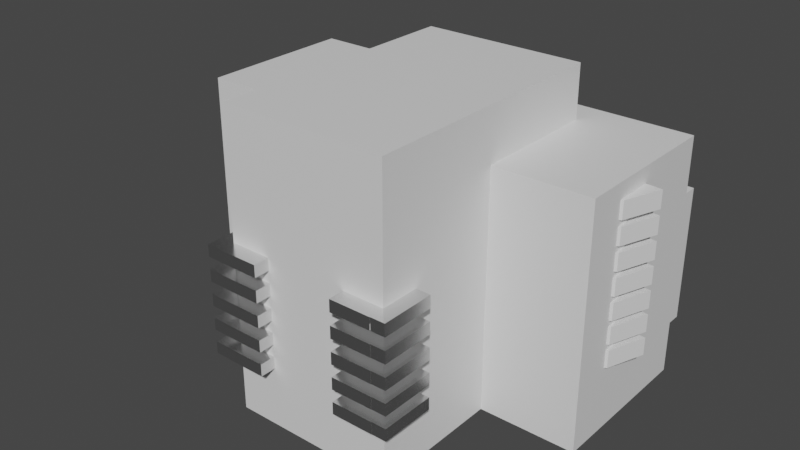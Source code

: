 # Source: 19_Beacon_Point_Block_B_Dimensioned_.blend  (saved by Blender 3.1.7; exported with 4.5.12 LTS)
import bpy
from mathutils import Matrix  # noqa: F401  (used for matrix-valued properties, if any)

bpy.ops.wm.read_factory_settings(use_empty=True)
scene = bpy.context.scene
scene.name = 'Scene'

# ---- collections
col_collection = bpy.data.collections.new('Collection'); scene.collection.children.link(col_collection)

# ---- materials (node trees are filled in below, after node groups)
mat_glass = bpy.data.materials.new('Glass')
mat_glass.use_transparent_shadow = False
mat_material = bpy.data.materials.new('Material')
mat_material.use_transparent_shadow = False

# ---- material node trees
mat_glass.use_nodes = True; mat_glass.node_tree.nodes.clear()
_N = mat_glass.node_tree.nodes; _L = mat_glass.node_tree.links
n0 = _N.new('ShaderNodeBsdfPrincipled'); n0.name = 'Principled BSDF'; n0.location = (10, 300)
n0.distribution = 'GGX'
n0.subsurface_method = 'RANDOM_WALK_SKIN'
n0.inputs[1].default_value = 1.0
n0.inputs[2].default_value = 0.2
n0.inputs[3].default_value = 1.45
n0.inputs[18].default_value = 1.0
n0.inputs[27].default_value = (0.0, 0.0, 0.0, 1.0)
n0.inputs[28].default_value = 1.0
n1 = _N.new('ShaderNodeOutputMaterial'); n1.name = 'Material Output'; n1.location = (300, 300)
_L.new(n0.outputs[0], n1.inputs[0])
n1.is_active_output = True
mat_material.use_nodes = True; mat_material.node_tree.nodes.clear()
_N = mat_material.node_tree.nodes; _L = mat_material.node_tree.links
n0 = _N.new('ShaderNodeBsdfPrincipled'); n0.name = 'Principled BSDF'; n0.location = (10, 300)
n0.distribution = 'GGX'
n0.subsurface_method = 'RANDOM_WALK_SKIN'
n0.inputs[3].default_value = 1.45
n0.inputs[27].default_value = (0.0, 0.0, 0.0, 1.0)
n0.inputs[28].default_value = 1.0
n1 = _N.new('ShaderNodeOutputMaterial'); n1.name = 'Material Output'; n1.location = (300, 300)
_L.new(n0.outputs[0], n1.inputs[0])
n1.is_active_output = True

# ---- world
world_world = bpy.data.worlds.new('World'); scene.world = world_world
world_world.use_nodes = True; world_world.node_tree.nodes.clear()
_N = world_world.node_tree.nodes; _L = world_world.node_tree.links
n0 = _N.new('ShaderNodeOutputWorld'); n0.name = 'World Output'; n0.location = (300, 300)
n1 = _N.new('ShaderNodeBackground'); n1.name = 'Background'; n1.location = (10, 300)
n1.inputs[0].default_value = (0.05088, 0.05088, 0.05088, 1.0)
_L.new(n1.outputs[0], n0.inputs[0])
n0.is_active_output = True
world_world.color = (0.05088, 0.05088, 0.05088)
world_world.use_sun_shadow = False
world_world.sun_shadow_jitter_overblur = 0.0

# ---- meshes
me_plane = bpy.data.meshes.new('Plane')
me_plane.from_pydata([(0.54, -2.652, 7.83), (0.54, -2.652, 10.44), (0.54, -2.652, 13.05), (0.54, -2.652, 15.66), (0.54, -2.652, 18.27), (-0.24, -2.652, 18.27), (-0.24, -2.652, 15.66), (-0.24, -2.652, 13.05), (-0.24, -2.652, 10.44), (-0.24, -2.652, 7.83), (0.54, -2.652, 6.525), (0.54, -2.652, 9.135), (0.54, -2.652, 11.74), (0.54, -2.652, 14.35), (0.54, -2.652, 16.96), (-0.24, -2.652, 16.96), (-0.24, -2.652, 14.35), (-0.24, -2.652, 11.74), (-0.24, -2.652, 9.135), (-0.24, -2.652, 6.525), (0.54, -2.173, 13.05), (-0.24, -2.173, 15.66), (0.54, -2.173, 16.96), (0.54, -2.173, 6.525), (-0.24, -2.173, 16.96), (0.54, -2.173, 11.74), (-0.24, -2.173, 10.44), (0.54, -2.173, 18.27), (0.54, -2.173, 7.83), (0.54, -2.652, 7.177), (0.54, -2.652, 9.788), (0.54, -2.652, 12.4), (0.54, -2.652, 15.01), (0.54, -2.652, 17.62), (-0.04501, -2.652, 7.83), (-0.04501, -2.652, 10.44), (-0.04501, -2.652, 13.05), (-0.04501, -2.652, 15.66), (-0.04501, -2.652, 18.27), (-0.24, -2.652, 17.62), (-0.24, -2.652, 15.01), (-0.24, -2.652, 12.4), (-0.24, -2.652, 9.787), (-0.24, -2.652, 7.177), (0.345, -2.652, 7.83), (0.345, -2.652, 10.44), (0.345, -2.652, 13.05), (0.345, -2.652, 15.66), (0.345, -2.652, 18.27), (-0.24, -2.173, 14.35), (0.54, -2.173, 9.135), (0.54, -2.173, 14.35), (-0.04501, -2.652, 16.96), (0.345, -2.652, 16.96), (-0.24, -2.173, 18.27), (-0.04501, -2.652, 14.35), (0.345, -2.652, 14.35), (-0.24, -2.173, 13.05), (-0.24, -2.173, 7.83), (-0.04501, -2.652, 11.74), (0.345, -2.652, 11.74), (0.54, -2.173, 15.66), (-0.04501, -2.652, 9.135), (0.345, -2.652, 9.135), (0.54, -2.173, 10.44), (-0.04501, -2.652, 6.525), (0.345, -2.652, 6.525), (-0.04501, -2.652, 7.177), (-0.04501, -2.652, 9.787), (-0.04501, -2.652, 12.4), (0.345, -2.652, 17.62), (0.345, -2.652, 15.01), (0.345, -2.652, 12.4), (0.345, -2.652, 9.787), (0.345, -2.652, 7.177), (-0.04501, -2.652, 17.62), (-0.04501, -2.652, 15.01), (-0.24, -2.173, 11.74), (-0.24, -2.173, 9.135), (-0.24, -2.173, 6.525), (-0.3095, -2.173, 6.525), (-0.3095, -2.652, 6.525), (-0.3095, -2.652, 7.177), (-0.3095, -2.652, 7.83), (-0.3095, -2.173, 7.83), (-0.3095, -2.173, 9.135), (-0.3095, -2.652, 9.135), (-0.3095, -2.652, 9.787), (-0.3095, -2.652, 10.44), (-0.3095, -2.173, 10.44), (-0.3095, -2.173, 11.74), (-0.3095, -2.652, 11.74), (-0.3095, -2.652, 12.4), (-0.3095, -2.652, 13.05), (-0.3095, -2.173, 13.05), (-0.3095, -2.173, 14.35), (-0.3095, -2.652, 14.35), (-0.3095, -2.652, 15.01), (-0.3095, -2.652, 15.66), (-0.3095, -2.173, 15.66), (-0.3095, -2.173, 16.96), (-0.3095, -2.652, 16.96), (-0.3095, -2.652, 17.62), (-0.3095, -2.652, 18.27), (-0.3095, -2.173, 18.27), (0.54, -2.846, 17.62), (0.54, -2.846, 18.27), (0.345, -2.846, 18.27), (0.345, -2.846, 17.62), (0.345, -2.846, 16.96), (0.54, -2.846, 16.96), (0.54, -2.846, 15.01), (0.54, -2.846, 15.66), (0.345, -2.846, 15.66), (0.345, -2.846, 15.01), (0.345, -2.846, 14.35), (0.54, -2.846, 14.35), (0.54, -2.846, 12.4), (0.54, -2.846, 13.05), (0.345, -2.846, 13.05), (0.345, -2.846, 12.4), (0.345, -2.846, 11.74), (0.54, -2.846, 11.74), (0.54, -2.846, 9.788), (0.54, -2.846, 10.44), (0.345, -2.846, 10.44), (0.345, -2.846, 9.787), (0.345, -2.846, 9.135), (0.54, -2.846, 9.135), (0.54, -2.846, 7.177), (0.54, -2.846, 7.83), (0.345, -2.846, 7.83), (0.345, -2.846, 7.177), (0.345, -2.846, 6.525), (0.54, -2.846, 6.525), (-0.04501, -2.846, 7.177), (-0.04501, -2.846, 7.83), (-0.24, -2.846, 7.83), (-0.24, -2.846, 7.177), (-0.24, -2.846, 6.525), (-0.04501, -2.846, 6.525), (-0.04501, -2.846, 12.4), (-0.04501, -2.846, 13.05), (-0.24, -2.846, 13.05), (-0.24, -2.846, 12.4), (-0.24, -2.846, 11.74), (-0.04501, -2.846, 11.74), (-0.24, -2.846, 9.135), (-0.04501, -2.846, 9.135), (-0.04501, -2.846, 9.787), (-0.04501, -2.846, 10.44), (-0.24, -2.846, 10.44), (-0.24, -2.846, 9.787), (-0.04501, -2.846, 15.01), (-0.04501, -2.846, 15.66), (-0.24, -2.846, 15.66), (-0.24, -2.846, 15.01), (-0.24, -2.846, 14.35), (-0.04501, -2.846, 14.35), (0.6095, -2.652, 6.525), (0.6095, -2.173, 6.525), (0.6095, -2.173, 7.83), (0.6095, -2.652, 7.83), (0.6095, -2.652, 7.178), (0.6095, -2.652, 9.135), (0.6095, -2.173, 9.135), (0.6095, -2.173, 10.44), (0.6095, -2.652, 10.44), (0.6095, -2.652, 9.788), (0.6095, -2.652, 11.74), (0.6095, -2.173, 11.74), (0.6095, -2.173, 13.05), (0.6095, -2.652, 13.05), (0.6095, -2.652, 12.4), (0.6095, -2.652, 16.96), (0.6095, -2.173, 16.96), (0.6095, -2.173, 18.27), (0.6095, -2.652, 18.27), (0.6095, -2.652, 17.62), (-0.04501, -2.846, 17.62), (-0.04501, -2.846, 18.27), (-0.24, -2.846, 18.27), (-0.24, -2.846, 17.62), (-0.24, -2.846, 16.96), (-0.04501, -2.846, 16.96), (0.6095, -2.652, 14.35), (0.6095, -2.173, 14.35), (0.6095, -2.173, 15.66), (0.6095, -2.652, 15.66), (0.6095, -2.652, 15.01), (0.54, -2.842, 7.177), (0.54, -2.842, 7.83), (0.54, -2.842, 9.788), (0.54, -2.842, 10.44), (0.54, -2.842, 12.4), (0.54, -2.842, 13.05), (0.54, -2.842, 15.01), (0.54, -2.842, 15.66), (0.54, -2.842, 17.62), (0.54, -2.842, 18.27), (-0.24, -2.842, 17.62), (-0.24, -2.842, 16.96), (-0.24, -2.842, 15.01), (-0.24, -2.842, 14.35), (-0.24, -2.842, 12.4), (-0.24, -2.842, 11.74), (-0.24, -2.842, 9.787), (-0.24, -2.842, 9.135), (-0.24, -2.842, 7.177), (-0.24, -2.842, 6.525), (0.54, -2.842, 14.35), (0.54, -2.842, 9.135), (0.54, -2.842, 6.525), (0.54, -2.842, 11.74), (0.54, -2.842, 16.96), (-0.24, -2.842, 18.27), (-0.24, -2.842, 15.66), (-0.24, -2.842, 13.05), (-0.24, -2.842, 10.44), (-0.24, -2.842, 7.83), (-0.3095, -2.842, 7.177), (-0.3095, -2.842, 6.525), (-0.3095, -2.842, 7.83), (-0.3095, -2.842, 9.787), (-0.3095, -2.842, 9.135), (-0.3095, -2.842, 10.44), (-0.3095, -2.842, 12.4), (-0.3095, -2.842, 11.74), (-0.3095, -2.842, 13.05), (-0.3095, -2.842, 15.01), (-0.3095, -2.842, 14.35), (-0.3095, -2.842, 15.66), (-0.3095, -2.842, 17.62), (-0.3095, -2.842, 16.96), (-0.3095, -2.842, 18.27), (0.6095, -2.842, 7.178), (0.6095, -2.842, 7.83), (0.6095, -2.842, 6.525), (0.6095, -2.842, 9.788), (0.6095, -2.842, 10.44), (0.6095, -2.842, 9.135), (0.6095, -2.842, 12.4), (0.6095, -2.842, 13.05), (0.6095, -2.842, 11.74), (0.6095, -2.842, 17.62), (0.6095, -2.842, 18.27), (0.6095, -2.842, 16.96), (0.6095, -2.842, 15.01), (0.6095, -2.842, 15.66), (0.6095, -2.842, 14.35)], [], [(80, 81, 82, 83, 84), (19, 81, 80, 79), (58, 84, 83, 9), (79, 80, 84, 58), (85, 86, 87, 88, 89), (18, 86, 85, 78), (185, 189, 188, 248, 247, 249), (220, 221, 209, 208, 219, 222), (26, 89, 88, 8), (78, 85, 89, 26), (90, 91, 92, 93, 94), (17, 91, 90, 77), (247, 248, 197, 196, 210, 249), (57, 94, 93, 7), (77, 90, 94, 57), (95, 96, 97, 98, 99), (16, 96, 95, 49), (244, 245, 199, 198, 214, 246), (21, 99, 98, 6), (49, 95, 99, 21), (100, 101, 102, 103, 104), (15, 101, 100, 24), (97, 96, 230, 229, 231, 98), (241, 242, 195, 194, 213, 243), (54, 104, 103, 5), (24, 100, 104, 54), (105, 106, 107, 108, 109, 110), (4, 106, 105, 33), (48, 107, 106, 4), (114, 113, 47, 71, 56, 115), (14, 110, 109, 53), (111, 112, 113, 114, 115, 116), (3, 112, 111, 32), (47, 113, 112, 3), (120, 119, 46, 72, 60, 121), (13, 116, 115, 56), (32, 111, 116, 13), (117, 118, 119, 120, 121, 122), (2, 118, 117, 31), (46, 119, 118, 2), (126, 125, 45, 73, 63, 127), (12, 122, 121, 60), (31, 117, 122, 12), (123, 124, 125, 126, 127, 128), (1, 124, 123, 30), (45, 125, 124, 1), (132, 131, 44, 74, 66, 133), (11, 128, 127, 63), (30, 123, 128, 11), (129, 130, 131, 132, 133, 134), (0, 130, 129, 29), (44, 131, 130, 0), (34, 136, 135, 140, 65, 67), (10, 134, 133, 66), (29, 129, 134, 10), (135, 136, 137, 138, 139, 140), (36, 142, 141, 146, 59, 69), (9, 137, 136, 34), (65, 140, 139, 19), (141, 142, 143, 144, 145, 146), (149, 148, 62, 68, 35, 150), (7, 143, 142, 36), (17, 145, 144, 41), (59, 146, 145, 17), (147, 148, 149, 150, 151, 152), (62, 148, 147, 18), (37, 154, 153, 158, 55, 76), (8, 151, 150, 35), (42, 152, 151, 8), (18, 147, 152, 42), (153, 154, 155, 156, 157, 158), (83, 82, 81, 221, 220, 222), (6, 155, 154, 37), (40, 156, 155, 6), (16, 157, 156, 40), (55, 158, 157, 16), (159, 160, 161, 162, 163), (23, 160, 159, 10), (28, 161, 160, 23), (0, 162, 161, 28), (108, 107, 48, 70, 53, 109), (238, 239, 193, 192, 211, 240), (164, 165, 166, 167, 168), (50, 165, 164, 11), (64, 166, 165, 50), (1, 167, 166, 64), (235, 236, 191, 190, 212, 237), (169, 170, 171, 172, 173), (25, 170, 169, 12), (20, 171, 170, 25), (2, 172, 171, 20), (172, 2, 195, 242), (232, 233, 201, 200, 215, 234), (174, 175, 176, 177, 178), (22, 175, 174, 14), (27, 176, 175, 22), (4, 177, 176, 27), (38, 180, 179, 184, 52, 75), (229, 230, 203, 202, 216, 231), (179, 180, 181, 182, 183, 184), (178, 177, 245, 244, 246, 174), (5, 181, 180, 38), (39, 182, 181, 5), (15, 183, 182, 39), (52, 184, 183, 15), (185, 186, 187, 188, 189), (51, 186, 185, 13), (61, 187, 186, 51), (3, 188, 187, 61), (223, 224, 207, 206, 218, 225), (226, 227, 205, 204, 217, 228), (7, 93, 228, 217), (81, 19, 209, 221), (3, 32, 196, 197), (13, 185, 249, 210), (10, 159, 237, 212), (87, 86, 224, 223, 225, 88), (9, 83, 222, 219), (188, 3, 197, 248), (162, 0, 191, 236), (96, 16, 203, 230), (14, 174, 246, 214), (168, 167, 239, 238, 240, 164), (6, 98, 231, 216), (177, 4, 199, 245), (102, 101, 233, 232, 234, 103), (92, 91, 227, 226, 228, 93), (86, 18, 207, 224), (32, 13, 210, 196), (11, 164, 240, 211), (30, 11, 211, 192), (8, 88, 225, 218), (101, 15, 201, 233), (167, 1, 193, 239), (15, 39, 200, 201), (16, 40, 202, 203), (29, 10, 212, 190), (173, 172, 242, 241, 243, 169), (5, 103, 234, 215), (18, 42, 206, 207), (31, 12, 213, 194), (19, 43, 208, 209), (91, 17, 205, 227), (12, 169, 243, 213), (159, 163, 162, 236, 235, 237)])
_uv = me_plane.uv_layers.new(name='UVMap')
_uv.uv.foreach_set('vector', [0.25, 0.0, 0.25, 0.0, 0.25, 0.0, 0.25, 0.0, 0.25, 0.0, 0.25, 0.0, 0.25, 0.0, 0.25, 0.0, 0.25, 0.0, 0.25, 0.0, 0.25, 0.0, 0.25, 0.0, 0.25, 0.0, 0.25, 0.0, 0.25, 0.0, 0.25, 0.0, 0.25, 0.0, 0.25, 0.0, 0.25, 0.0, 0.25, 0.0, 0.25, 0.0, 0.25, 0.0, 0.25, 0.0, 0.25, 0.0, 0.25, 0.0, 0.25, 0.0, 0.75, 0.0, 0.75, 0.0, 0.75, 0.0, 0.75, 0.0, 0.75, 0.0, 0.75, 0.0, 0.25, 0.0, 0.25, 0.0, 0.25, 0.0, 0.25, 0.0, 0.25, 0.0, 0.25, 0.0, 0.25, 0.0, 0.25, 0.0, 0.25, 0.0, 0.25, 0.0, 0.25, 0.0, 0.25, 0.0, 0.25, 0.0, 0.25, 0.0, 0.25, 0.0, 0.25, 0.0, 0.25, 0.0, 0.25, 0.0, 0.25, 0.0, 0.25, 0.0, 0.25, 0.0, 0.25, 0.0, 0.25, 0.0, 0.75, 0.0, 0.75, 0.0, 0.75, 0.0, 0.75, 0.0, 0.75, 0.0, 0.75, 0.0, 0.25, 0.0, 0.25, 0.0, 0.25, 0.0, 0.25, 0.0, 0.25, 0.0, 0.25, 0.0, 0.25, 0.0, 0.25, 0.0, 0.25, 0.0, 0.25, 0.0, 0.25, 0.0, 0.25, 0.0, 0.25, 0.0, 0.25, 0.0, 0.25, 0.0, 0.25, 0.0, 0.25, 0.0, 0.75, 0.0, 0.75, 0.0, 0.75, 0.0, 0.75, 0.0, 0.75, 0.0, 0.75, 0.0, 0.25, 0.0, 0.25, 0.0, 0.25, 0.0, 0.25, 0.0, 0.25, 0.0, 0.25, 0.0, 0.25, 0.0, 0.25, 0.0, 0.25, 0.0, 0.25, 0.0, 0.25, 0.0, 0.25, 0.0, 0.25, 0.0, 0.25, 0.0, 0.25, 0.0, 0.25, 0.0, 0.25, 0.0, 0.25, 0.0, 0.25, 0.0, 0.25, 0.0, 0.25, 0.0, 0.25, 0.0, 0.25, 0.0, 0.75, 0.0, 0.75, 0.0, 0.75, 0.0, 0.75, 0.0, 0.75, 0.0, 0.75, 0.0, 0.25, 0.0, 0.25, 0.0, 0.25, 0.0, 0.25, 0.0, 0.25, 0.0, 0.25, 0.0, 0.25, 0.0, 0.25, 0.0, 0.75, 0.0, 0.75, 0.0, 0.625, 0.0, 0.625, 0.0, 0.625, 0.0, 0.75, 0.0, 0.75, 0.0, 0.75, 0.0, 0.75, 0.0, 0.75, 0.0, 0.625, 0.0, 0.625, 0.0, 0.75, 0.0, 0.75, 0.0, 0.625, 0.0, 0.625, 0.0, 0.625, 0.0, 0.625, 0.0, 0.625, 0.0, 0.625, 0.0, 0.75, 0.0, 0.75, 0.0, 0.625, 0.0, 0.625, 0.0, 0.75, 0.0, 0.75, 0.0, 0.625, 0.0, 0.625, 0.0, 0.625, 0.0, 0.75, 0.0, 0.75, 0.0, 0.75, 0.0, 0.75, 0.0, 0.75, 0.0, 0.625, 0.0, 0.625, 0.0, 0.75, 0.0, 0.75, 0.0, 0.625, 0.0, 0.625, 0.0, 0.625, 0.0, 0.625, 0.0, 0.625, 0.0, 0.625, 0.0, 0.75, 0.0, 0.75, 0.0, 0.625, 0.0, 0.625, 0.0, 0.75, 0.0, 0.75, 0.0, 0.75, 0.0, 0.75, 0.0, 0.75, 0.0, 0.75, 0.0, 0.625, 0.0, 0.625, 0.0, 0.625, 0.0, 0.75, 0.0, 0.75, 0.0, 0.75, 0.0, 0.75, 0.0, 0.75, 0.0, 0.625, 0.0, 0.625, 0.0, 0.75, 0.0, 0.75, 0.0, 0.625, 0.0, 0.625, 0.0, 0.625, 0.0, 0.625, 0.0, 0.625, 0.0, 0.625, 0.0, 0.75, 0.0, 0.75, 0.0, 0.625, 0.0, 0.625, 0.0, 0.75, 0.0, 0.75, 0.0, 0.75, 0.0, 0.75, 0.0, 0.75, 0.0, 0.75, 0.0, 0.625, 0.0, 0.625, 0.0, 0.625, 0.0, 0.75, 0.0, 0.75, 0.0, 0.75, 0.0, 0.75, 0.0, 0.75, 0.0, 0.625, 0.0, 0.625, 0.0, 0.75, 0.0, 0.75, 0.0, 0.625, 0.0, 0.625, 0.0, 0.625, 0.0, 0.625, 0.0, 0.625, 0.0, 0.625, 0.0, 0.75, 0.0, 0.75, 0.0, 0.625, 0.0, 0.625, 0.0, 0.75, 0.0, 0.75, 0.0, 0.75, 0.0, 0.75, 0.0, 0.75, 0.0, 0.75, 0.0, 0.625, 0.0, 0.625, 0.0, 0.625, 0.0, 0.75, 0.0, 0.75, 0.0, 0.75, 0.0, 0.75, 0.0, 0.75, 0.0, 0.625, 0.0, 0.625, 0.0, 0.75, 0.0, 0.75, 0.0, 0.375, 0.0, 0.375, 0.0, 0.375, 0.0, 0.375, 0.0, 0.375, 0.0, 0.375, 0.0, 0.75, 0.0, 0.75, 0.0, 0.625, 0.0, 0.625, 0.0, 0.75, 0.0, 0.75, 0.0, 0.75, 0.0, 0.75, 0.0, 0.375, 0.0, 0.375, 0.0, 0.25, 0.0, 0.25, 0.0, 0.25, 0.0, 0.375, 0.0, 0.375, 0.0, 0.375, 0.0, 0.375, 0.0, 0.375, 0.0, 0.375, 0.0, 0.375, 0.0, 0.25, 0.0, 0.25, 0.0, 0.375, 0.0, 0.375, 0.0, 0.375, 0.0, 0.375, 0.0, 0.25, 0.0, 0.25, 0.0, 0.375, 0.0, 0.375, 0.0, 0.25, 0.0, 0.25, 0.0, 0.25, 0.0, 0.375, 0.0, 0.375, 0.0, 0.375, 0.0, 0.375, 0.0, 0.375, 0.0, 0.375, 0.0, 0.375, 0.0, 0.25, 0.0, 0.25, 0.0, 0.375, 0.0, 0.375, 0.0, 0.25, 0.0, 0.25, 0.0, 0.25, 0.0, 0.25, 0.0, 0.375, 0.0, 0.375, 0.0, 0.25, 0.0, 0.25, 0.0, 0.25, 0.0, 0.375, 0.0, 0.375, 0.0, 0.375, 0.0, 0.25, 0.0, 0.25, 0.0, 0.375, 0.0, 0.375, 0.0, 0.25, 0.0, 0.25, 0.0, 0.375, 0.0, 0.375, 0.0, 0.375, 0.0, 0.375, 0.0, 0.375, 0.0, 0.375, 0.0, 0.25, 0.0, 0.25, 0.0, 0.375, 0.0, 0.375, 0.0, 0.25, 0.0, 0.25, 0.0, 0.25, 0.0, 0.25, 0.0, 0.25, 0.0, 0.25, 0.0, 0.25, 0.0, 0.25, 0.0, 0.375, 0.0, 0.375, 0.0, 0.25, 0.0, 0.25, 0.0, 0.25, 0.0, 0.375, 0.0, 0.25, 0.0, 0.25, 0.0, 0.25, 0.0, 0.25, 0.0, 0.25, 0.0, 0.25, 0.0, 0.25, 0.0, 0.25, 0.0, 0.375, 0.0, 0.375, 0.0, 0.25, 0.0, 0.25, 0.0, 0.25, 0.0, 0.25, 0.0, 0.25, 0.0, 0.25, 0.0, 0.25, 0.0, 0.25, 0.0, 0.375, 0.0, 0.375, 0.0, 0.25, 0.0, 0.25, 0.0, 0.75, 0.0, 0.75, 0.0, 0.75, 0.0, 0.75, 0.0, 0.75, 0.0, 0.75, 0.0, 0.75, 0.0, 0.75, 0.0, 0.75, 0.0, 0.75, 0.0, 0.75, 0.0, 0.75, 0.0, 0.75, 0.0, 0.75, 0.0, 0.75, 0.0, 0.75, 0.0, 0.75, 0.0, 0.625, 0.0, 0.625, 0.0, 0.625, 0.0, 0.625, 0.0, 0.625, 0.0, 0.625, 0.0, 0.75, 0.0, 0.75, 0.0, 0.75, 0.0, 0.75, 0.0, 0.75, 0.0, 0.75, 0.0, 0.75, 0.0, 0.75, 0.0, 0.75, 0.0, 0.75, 0.0, 0.75, 0.0, 0.75, 0.0, 0.75, 0.0, 0.75, 0.0, 0.75, 0.0, 0.75, 0.0, 0.75, 0.0, 0.75, 0.0, 0.75, 0.0, 0.75, 0.0, 0.75, 0.0, 0.75, 0.0, 0.75, 0.0, 0.75, 0.0, 0.75, 0.0, 0.75, 0.0, 0.75, 0.0, 0.75, 0.0, 0.75, 0.0, 0.75, 0.0, 0.75, 0.0, 0.75, 0.0, 0.75, 0.0, 0.75, 0.0, 0.75, 0.0, 0.75, 0.0, 0.75, 0.0, 0.75, 0.0, 0.75, 0.0, 0.75, 0.0, 0.75, 0.0, 0.75, 0.0, 0.75, 0.0, 0.75, 0.0, 0.75, 0.0, 0.75, 0.0, 0.75, 0.0, 0.75, 0.0, 0.75, 0.0, 0.75, 0.0, 0.25, 0.0, 0.25, 0.0, 0.25, 0.0, 0.25, 0.0, 0.25, 0.0, 0.25, 0.0, 0.75, 0.0, 0.75, 0.0, 0.75, 0.0, 0.75, 0.0, 0.75, 0.0, 0.75, 0.0, 0.75, 0.0, 0.75, 0.0, 0.75, 0.0, 0.75, 0.0, 0.75, 0.0, 0.75, 0.0, 0.75, 0.0, 0.75, 0.0, 0.75, 0.0, 0.75, 0.0, 0.75, 0.0, 0.375, 0.0, 0.375, 0.0, 0.375, 0.0, 0.375, 0.0, 0.375, 0.0, 0.375, 0.0, 0.25, 0.0, 0.25, 0.0, 0.25, 0.0, 0.25, 0.0, 0.25, 0.0, 0.25, 0.0, 0.375, 0.0, 0.375, 0.0, 0.25, 0.0, 0.25, 0.0, 0.25, 0.0, 0.375, 0.0, 0.75, 0.0, 0.75, 0.0, 0.75, 0.0, 0.75, 0.0, 0.75, 0.0, 0.75, 0.0, 0.25, 0.0, 0.25, 0.0, 0.375, 0.0, 0.375, 0.0, 0.25, 0.0, 0.25, 0.0, 0.25, 0.0, 0.25, 0.0, 0.25, 0.0, 0.25, 0.0, 0.25, 0.0, 0.25, 0.0, 0.375, 0.0, 0.375, 0.0, 0.25, 0.0, 0.25, 0.0, 0.75, 0.0, 0.75, 0.0, 0.75, 0.0, 0.75, 0.0, 0.75, 0.0, 0.75, 0.0, 0.75, 0.0, 0.75, 0.0, 0.75, 0.0, 0.75, 0.0, 0.75, 0.0, 0.75, 0.0, 0.75, 0.0, 0.75, 0.0, 0.75, 0.0, 0.75, 0.0, 0.75, 0.0, 0.25, 0.0, 0.25, 0.0, 0.25, 0.0, 0.25, 0.0, 0.25, 0.0, 0.25, 0.0, 0.25, 0.0, 0.25, 0.0, 0.25, 0.0, 0.25, 0.0, 0.25, 0.0, 0.25, 0.0, 0.25, 0.0, 0.25, 0.0, 0.25, 0.0, 0.25, 0.0, 0.25, 0.0, 0.25, 0.0, 0.25, 0.0, 0.25, 0.0, 0.75, 0.0, 0.75, 0.0, 0.75, 0.0, 0.75, 0.0, 0.75, 0.0, 0.75, 0.0, 0.75, 0.0, 0.75, 0.0, 0.75, 0.0, 0.75, 0.0, 0.75, 0.0, 0.75, 0.0, 0.25, 0.0, 0.25, 0.0, 0.25, 0.0, 0.25, 0.0, 0.25, 0.0, 0.25, 0.0, 0.25, 0.0, 0.25, 0.0, 0.25, 0.0, 0.25, 0.0, 0.75, 0.0, 0.75, 0.0, 0.75, 0.0, 0.75, 0.0, 0.75, 0.0, 0.75, 0.0, 0.75, 0.0, 0.75, 0.0, 0.25, 0.0, 0.25, 0.0, 0.25, 0.0, 0.25, 0.0, 0.75, 0.0, 0.75, 0.0, 0.75, 0.0, 0.75, 0.0, 0.75, 0.0, 0.75, 0.0, 0.75, 0.0, 0.75, 0.0, 0.75, 0.0, 0.75, 0.0, 0.25, 0.0, 0.25, 0.0, 0.25, 0.0, 0.25, 0.0, 0.75, 0.0, 0.75, 0.0, 0.75, 0.0, 0.75, 0.0, 0.25, 0.0, 0.25, 0.0, 0.25, 0.0, 0.25, 0.0, 0.25, 0.0, 0.25, 0.0, 0.25, 0.0, 0.25, 0.0, 0.25, 0.0, 0.25, 0.0, 0.25, 0.0, 0.25, 0.0, 0.25, 0.0, 0.25, 0.0, 0.25, 0.0, 0.25, 0.0, 0.75, 0.0, 0.75, 0.0, 0.75, 0.0, 0.75, 0.0, 0.75, 0.0, 0.75, 0.0, 0.75, 0.0, 0.75, 0.0, 0.75, 0.0, 0.75, 0.0, 0.75, 0.0, 0.75, 0.0, 0.25, 0.0, 0.25, 0.0, 0.25, 0.0, 0.25, 0.0, 0.25, 0.0, 0.25, 0.0, 0.25, 0.0, 0.25, 0.0, 0.75, 0.0, 0.75, 0.0, 0.75, 0.0, 0.75, 0.0, 0.25, 0.0, 0.25, 0.0, 0.25, 0.0, 0.25, 0.0, 0.25, 0.0, 0.25, 0.0, 0.25, 0.0, 0.25, 0.0, 0.75, 0.0, 0.75, 0.0, 0.75, 0.0, 0.75, 0.0, 0.75, 0.0, 0.75, 0.0, 0.75, 0.0, 0.75, 0.0, 0.75, 0.0, 0.75, 0.0, 0.25, 0.0, 0.25, 0.0, 0.25, 0.0, 0.25, 0.0, 0.25, 0.0, 0.25, 0.0, 0.25, 0.0, 0.25, 0.0, 0.75, 0.0, 0.75, 0.0, 0.75, 0.0, 0.75, 0.0, 0.25, 0.0, 0.25, 0.0, 0.25, 0.0, 0.25, 0.0, 0.25, 0.0, 0.25, 0.0, 0.25, 0.0, 0.25, 0.0, 0.75, 0.0, 0.75, 0.0, 0.75, 0.0, 0.75, 0.0, 0.75, 0.0, 0.75, 0.0, 0.75, 0.0, 0.75, 0.0, 0.75, 0.0, 0.75, 0.0])
me_plane.materials.append(mat_glass)
me_plane.use_remesh_fix_poles = True
me_plane.use_remesh_preserve_attributes = False
me_plane.update()
me_plane_002 = bpy.data.meshes.new('Plane.002')
me_plane_002.from_pydata([(-1.0, -1.0, 0.0), (1.0, -1.0, 0.0), (-1.0, 1.0, 0.0), (1.0, 1.0, 0.0), (0.54, -2.652, 0.0), (0.54, -1.0, 0.0), (-0.24, -1.0, 0.0), (-0.24, -2.652, 0.0), (-0.7242, 1.0, 0.0), (0.54, 0.5983, 0.0), (-0.2387, 0.5983, 0.0), (-1.0, 1.0, 26.1), (-1.0, -1.0, 26.1), (0.54, -1.0, 26.1), (1.0, -1.0, 26.1), (1.0, 1.0, 26.1), (-0.7242, 1.0, 26.1), (-0.24, -2.652, 26.1), (0.54, -2.652, 26.1), (-0.24, -1.0, 26.1), (-0.2387, 0.5983, 26.1), (0.54, 0.5983, 26.1), (-0.24, -2.652, 31.8), (0.54, -2.652, 31.8), (0.54, -1.0, 31.8), (-0.24, -1.0, 31.8), (-0.2387, 0.5983, 31.8), (0.54, 0.5983, 31.8), (1.0, 1.0, 5.7), (1.0, 1.0, 20.18), (-0.7242, 1.0, 20.17), (-0.7242, 1.0, 5.731), (0.9963, 1.0, 5.731), (1.0, 1.171, 5.7), (1.0, 1.171, 20.18), (-0.7242, 1.171, 20.17), (0.9963, 1.171, 5.731), (-0.7242, 1.171, 5.731), (1.0, 0.0, 0.0), (1.0, 0.0, 26.1), (1.0, -0.5, 0.0), (1.0, -0.5, 26.1), (1.0, 0.0, 7.146), (1.0, 0.0, 24.97), (1.0, -0.5, 7.146), (1.0, -0.5, 24.97), (1.0, 0.0, 9.692), (1.0, 0.0, 12.24), (1.0, 0.0, 14.78), (1.0, 0.0, 17.33), (1.0, 0.0, 19.88), (1.0, 0.0, 22.42), (1.0, -0.5, 9.692), (1.0, -0.5, 12.24), (1.0, -0.5, 14.78), (1.0, -0.5, 17.33), (1.0, -0.5, 19.88), (1.0, -0.5, 22.42), (1.0, 0.0, 23.69), (1.0, -0.5, 23.69), (1.0, 0.0, 8.419), (1.0, 0.0, 10.96), (1.0, 0.0, 13.51), (1.0, 0.0, 16.06), (1.0, 0.0, 18.6), (1.0, 0.0, 21.15), (1.0, -0.5, 8.419), (1.0, -0.5, 10.96), (1.0, -0.5, 13.51), (1.0, -0.5, 16.06), (1.0, -0.5, 18.6), (1.0, -0.5, 21.15), (1.0, 0.0, 24.33), (1.0, -0.5, 24.33), (1.0, 0.0, 9.055), (1.0, 0.0, 11.6), (1.0, 0.0, 14.15), (1.0, 0.0, 16.69), (1.0, 0.0, 19.24), (1.0, 0.0, 21.79), (1.0, -0.5, 9.055), (1.0, -0.5, 11.6), (1.0, -0.5, 14.15), (1.0, -0.5, 16.69), (1.0, -0.5, 19.24), (1.0, -0.5, 21.79), (1.0, 0.0, 23.06), (1.0, -0.5, 23.06), (1.0, 0.0, 7.782), (1.0, 0.0, 10.33), (1.0, 0.0, 12.87), (1.0, 0.0, 15.42), (1.0, 0.0, 17.97), (1.0, 0.0, 20.51), (1.0, -0.5, 7.782), (1.0, -0.5, 10.33), (1.0, -0.5, 12.87), (1.0, -0.5, 15.42), (1.0, -0.5, 17.97), (1.0, -0.5, 20.51), (1.076, -0.01508, 7.146), (1.011, -0.4849, 7.146), (1.076, -0.01508, 9.692), (1.011, -0.4849, 9.692), (1.076, -0.01508, 12.24), (1.011, -0.4849, 12.24), (1.076, -0.01508, 14.78), (1.011, -0.4849, 14.78), (1.076, -0.01508, 17.33), (1.011, -0.4849, 17.33), (1.076, -0.01508, 19.88), (1.011, -0.4849, 19.88), (1.076, -0.01508, 22.42), (1.011, -0.4849, 22.42), (1.076, -0.01508, 23.06), (1.076, -0.01508, 23.69), (1.011, -0.4849, 23.06), (1.011, -0.4849, 23.69), (1.076, -0.01508, 7.782), (1.076, -0.01508, 8.419), (1.076, -0.01508, 10.33), (1.076, -0.01508, 10.96), (1.076, -0.01508, 12.87), (1.076, -0.01508, 13.51), (1.076, -0.01508, 15.42), (1.076, -0.01508, 16.06), (1.076, -0.01508, 17.97), (1.076, -0.01508, 18.6), (1.076, -0.01508, 20.51), (1.076, -0.01508, 21.15), (1.011, -0.4849, 7.782), (1.011, -0.4849, 8.419), (1.011, -0.4849, 10.33), (1.011, -0.4849, 10.96), (1.011, -0.4849, 12.87), (1.011, -0.4849, 13.51), (1.011, -0.4849, 15.42), (1.011, -0.4849, 16.06), (1.011, -0.4849, 17.97), (1.011, -0.4849, 18.6), (1.011, -0.4849, 20.51), (1.011, -0.4849, 21.15), (1.076, -0.01508, 24.33), (1.011, -0.4849, 24.33), (1.076, -0.01508, 9.055), (1.076, -0.01508, 11.6), (1.076, -0.01508, 14.15), (1.076, -0.01508, 16.69), (1.076, -0.01508, 19.24), (1.076, -0.01508, 21.79), (1.011, -0.4849, 9.055), (1.011, -0.4849, 11.6), (1.011, -0.4849, 14.15), (1.011, -0.4849, 16.69), (1.011, -0.4849, 19.24), (1.011, -0.4849, 21.79), (0.54, -2.652, 5.22), (0.54, -2.652, 7.83), (0.54, -2.652, 10.44), (0.54, -2.652, 13.05), (0.54, -2.652, 15.66), (0.54, -2.652, 18.27), (-0.24, -2.652, 18.27), (-0.24, -2.652, 15.66), (-0.24, -2.652, 13.05), (-0.24, -2.652, 10.44), (-0.24, -2.652, 7.83), (-0.24, -2.652, 5.22), (0.54, -1.0, 5.22), (0.54, -1.0, 20.88), (-0.24, -1.0, 5.22), (0.54, -2.652, 6.525), (0.54, -2.652, 9.135), (0.54, -2.652, 11.74), (0.54, -2.652, 14.35), (0.54, -2.652, 16.96), (-0.24, -2.652, 16.96), (-0.24, -2.652, 14.35), (-0.24, -2.652, 11.74), (-0.24, -2.652, 9.135), (-0.24, -2.652, 6.525), (0.54, -2.173, 13.05), (-0.24, -2.173, 15.66), (0.54, -2.173, 16.96), (0.54, -2.173, 6.525), (-0.24, -2.173, 16.96), (0.54, -2.173, 11.74), (-0.24, -2.173, 10.44), (0.54, -2.173, 18.27), (0.54, -2.173, 7.83), (0.54, -2.652, 7.177), (0.54, -2.652, 9.788), (0.54, -2.652, 12.4), (0.54, -2.652, 17.62), (-0.04501, -2.652, 7.83), (-0.04501, -2.652, 10.44), (-0.04501, -2.652, 13.05), (-0.04501, -2.652, 15.66), (-0.04501, -2.652, 18.27), (-0.24, -2.652, 17.62), (-0.24, -2.652, 15.01), (-0.24, -2.652, 12.4), (-0.24, -2.652, 9.787), (-0.24, -2.652, 7.177), (0.345, -2.652, 7.83), (0.345, -2.652, 10.44), (0.345, -2.652, 13.05), (0.345, -2.652, 15.66), (0.345, -2.652, 18.27), (-0.24, -2.173, 14.35), (0.54, -2.173, 9.135), (0.54, -2.173, 14.35), (-0.04501, -2.652, 16.96), (0.345, -2.652, 16.96), (-0.24, -2.173, 18.27), (-0.04501, -2.652, 14.35), (0.345, -2.652, 14.35), (-0.24, -2.173, 13.05), (-0.24, -2.173, 7.83), (-0.04501, -2.652, 11.74), (0.345, -2.652, 11.74), (0.54, -2.173, 15.66), (-0.04501, -2.652, 9.135), (0.345, -2.652, 9.135), (0.54, -2.173, 10.44), (-0.04501, -2.652, 6.525), (0.345, -2.652, 6.525), (-0.24, -2.173, 11.74), (-0.24, -2.173, 9.135), (-0.24, -2.173, 6.525), (0.54, -2.846, 17.62), (0.54, -2.846, 16.96), (-0.24, -2.846, 7.83), (-0.24, -2.846, 7.177), (-0.24, -2.846, 6.525), (-0.24, -2.846, 13.05), (-0.24, -2.846, 12.4), (0.54, -2.842, 7.177), (0.54, -2.842, 7.83), (0.54, -2.842, 9.788), (0.54, -2.842, 10.44), (0.54, -2.842, 12.4), (0.54, -2.842, 13.05), (0.54, -2.842, 17.62), (0.54, -2.842, 18.27), (-0.24, -2.842, 17.62), (-0.24, -2.842, 15.01), (-0.24, -2.842, 12.4), (-0.24, -2.842, 11.74), (-0.24, -2.842, 9.787), (-0.24, -2.842, 7.177), (0.54, -2.842, 16.96), (-0.24, -2.842, 18.27), (-0.24, -2.842, 15.66), (-0.24, -2.842, 13.05), (-0.24, -2.842, 10.44), (-0.24, -2.842, 7.83), (1.0, 1.171, 12.94), (0.9982, 1.171, 5.715), (-0.7242, 1.171, 12.95), (0.7126, 1.0, 0.0), (0.4253, 1.0, 0.0), (0.1379, 1.0, 0.0), (-0.1495, 1.0, 0.0), (-0.4368, 1.0, 0.0), (0.7126, 1.0, 26.1), (0.4253, 1.0, 26.1), (0.1379, 1.0, 26.1), (-0.1495, 1.0, 26.1), (-0.4368, 1.0, 26.1), (0.7126, 1.0, 20.18), (0.4253, 1.0, 20.18), (0.1379, 1.0, 20.18), (-0.1495, 1.0, 20.18), (-0.4368, 1.0, 20.17), (-0.4374, 1.0, 5.731), (-0.1507, 1.0, 5.731), (0.1361, 1.0, 5.731), (0.4228, 1.0, 5.731), (0.7096, 1.0, 5.731), (0.7126, 1.171, 20.18), (0.4253, 1.171, 20.18), (0.1379, 1.171, 20.18), (-0.1495, 1.171, 20.18), (-0.4368, 1.171, 20.17), (-0.4374, 1.171, 5.731), (-0.1507, 1.171, 5.731), (0.1361, 1.171, 5.731), (0.4228, 1.171, 5.731), (0.7096, 1.171, 5.731), (0.54, -2.101, 0.0), (0.54, -1.551, 0.0), (0.54, -2.101, 31.8), (0.54, -1.551, 31.8), (0.54, -0.4672, 26.1), (0.54, 0.06555, 26.1), (0.54, -0.4672, 31.8), (0.54, 0.06555, 31.8), (0.6933, -1.0, 0.0), (0.8467, -1.0, 0.0), (0.6933, -1.0, 26.1), (0.8467, -1.0, 26.1), (1.0, 0.5, 0.0), (1.0, 0.5, 26.1), (-1.0, 0.5, 0.0), (-1.0, 0.0, 0.0), (-1.0, -0.5, 0.0), (-1.0, 0.5, 26.1), (-1.0, 0.0, 26.1), (-1.0, -0.5, 26.1), (-0.24, -1.551, 0.0), (-0.24, -2.101, 0.0), (-0.2392, 0.06555, 26.1), (-0.2396, -0.4672, 26.1), (-0.24, -1.551, 31.8), (-0.24, -2.101, 31.8), (-0.2392, 0.06555, 31.8), (-0.2396, -0.4672, 31.8), (0.01999, -2.652, 0.0), (0.28, -2.652, 0.0), (0.01999, -2.652, 31.8), (0.28, -2.652, 31.8), (-0.81, -1.0, 0.0), (-0.62, -1.0, 0.0), (-0.43, -1.0, 0.0), (-0.81, -1.0, 26.1), (-0.62, -1.0, 26.1), (-0.43, -1.0, 26.1)], [], [(0, 306, 305, 304, 2, 8, 264, 263, 262, 261, 260, 3, 302, 38, 40, 1, 299, 298, 5, 6, 324, 323, 322), (6, 10, 9, 5, 291, 290, 4, 319, 318, 7, 311, 310), (12, 325, 326, 327, 19, 13, 300, 301, 14, 41, 39, 303, 15, 265, 266, 267, 268, 269, 16, 11, 307, 308, 309), (313, 19, 25, 317), (302, 3, 28, 29, 15, 303), (8, 2, 11, 16, 30, 31), (5, 168, 170, 6), (9, 10, 20, 21), (324, 6, 170, 19, 327), (10, 6, 170, 19, 313, 312, 20), (306, 0, 12, 309), (5, 9, 21, 295, 294, 13, 169, 168), (299, 1, 14, 301), (25, 314, 315, 22, 320, 321, 23, 292, 293, 24, 296, 297, 27, 26, 316, 317), (295, 21, 27, 297), (21, 20, 26, 27), (289, 280, 34, 257, 33, 258, 36), (275, 31, 37, 285), (274, 30, 16, 269), (260, 279, 32, 28, 3), (28, 32, 36, 258, 33), (31, 30, 35, 259, 37), (270, 29, 34, 280), (29, 28, 33, 257, 34), (45, 43, 39, 41), (1, 40, 44, 94, 66, 80, 52, 95, 67, 81, 53, 96, 68, 82, 54, 97, 69, 83, 55, 98, 70, 84, 56, 99, 71, 85, 57, 87, 59, 73, 45, 41, 14), (40, 38, 42, 44), (73, 72, 43, 45), (80, 74, 46, 52), (81, 75, 47, 53), (82, 76, 48, 54), (83, 77, 49, 55), (84, 78, 50, 56), (85, 79, 51, 57), (76, 82, 152, 146), (44, 42, 100, 101), (92, 64, 127, 126), (83, 69, 137, 153), (77, 83, 153, 147), (91, 63, 125, 124), (82, 68, 135, 152), (78, 84, 154, 148), (90, 62, 123, 122), (81, 67, 133, 151), (79, 85, 155, 149), (89, 61, 121, 120), (80, 66, 131, 150), (88, 60, 119, 118), (65, 79, 149, 129), (59, 87, 116, 117), (64, 78, 148, 127), (86, 58, 115, 114), (63, 77, 147, 125), (57, 51, 112, 113), (62, 76, 146, 123), (140, 128, 129, 141), (138, 126, 127, 139), (136, 124, 125, 137), (134, 122, 123, 135), (132, 120, 121, 133), (130, 118, 119, 131), (116, 114, 115, 117), (113, 112, 114, 116), (101, 100, 118, 130), (103, 102, 120, 132), (105, 104, 122, 134), (107, 106, 124, 136), (109, 108, 126, 138), (111, 110, 128, 140), (141, 129, 149, 155), (139, 127, 148, 154), (137, 125, 147, 153), (135, 123, 146, 152), (133, 121, 145, 151), (131, 119, 144, 150), (117, 115, 142, 143), (84, 70, 139, 154), (93, 65, 129, 128), (75, 81, 151, 145), (85, 71, 141, 155), (66, 94, 130, 131), (74, 80, 150, 144), (51, 86, 114, 112), (67, 95, 132, 133), (72, 73, 143, 142), (87, 57, 113, 116), (68, 96, 134, 135), (42, 88, 118, 100), (69, 97, 136, 137), (46, 89, 120, 102), (70, 98, 138, 139), (47, 90, 122, 104), (71, 99, 140, 141), (48, 91, 124, 106), (49, 92, 126, 108), (50, 93, 128, 110), (94, 44, 101, 130), (95, 52, 103, 132), (96, 53, 105, 134), (97, 54, 107, 136), (52, 46, 102, 103), (98, 55, 109, 138), (58, 72, 142, 115), (53, 47, 104, 105), (99, 56, 111, 140), (73, 59, 117, 143), (54, 48, 106, 107), (60, 74, 144, 119), (55, 49, 108, 109), (61, 75, 145, 121), (56, 50, 110, 111), (318, 320, 22, 17, 162, 198, 212, 176, 163, 197, 215, 177, 164, 196, 219, 178, 165, 195, 222, 179, 166, 194, 225, 180, 167, 7), (290, 292, 23, 18, 161, 188, 183, 175, 160, 221, 211, 174, 159, 181, 186, 173, 158, 224, 210, 172, 157, 189, 184, 171, 156, 4), (310, 314, 25, 19, 170, 6), (169, 13, 19, 170, 168), (159, 192, 241, 242), (158, 191, 239, 240), (193, 230, 231, 175), (203, 233, 232, 166), (180, 234, 233, 203), (201, 236, 235, 164), (157, 190, 237, 238), (161, 193, 243, 244), (199, 162, 252, 245), (200, 163, 253, 246), (201, 164, 254, 247), (202, 165, 255, 249), (203, 166, 256, 250), (178, 201, 247, 248), (193, 175, 251, 243), (30, 274, 284, 35), (274, 273, 283, 284), (273, 272, 282, 283), (272, 271, 281, 282), (271, 270, 280, 281), (8, 31, 275, 264), (264, 275, 276, 263), (263, 276, 277, 262), (262, 277, 278, 261), (261, 278, 279, 260), (29, 270, 265, 15), (270, 271, 266, 265), (271, 272, 267, 266), (272, 273, 268, 267), (273, 274, 269, 268), (32, 279, 289, 36), (279, 278, 288, 289), (278, 277, 287, 288), (277, 276, 286, 287), (276, 275, 285, 286), (37, 259, 35, 284, 285), (285, 284, 283, 286), (286, 283, 282, 287), (287, 282, 281, 288), (288, 281, 280, 289), (13, 24, 293, 291, 5, 168, 169), (291, 293, 292, 290), (13, 294, 296, 24), (294, 295, 297, 296), (5, 298, 300, 13, 169, 168), (298, 299, 301, 300), (38, 302, 303, 39, 43, 72, 58, 86, 51, 79, 65, 93, 50, 78, 64, 92, 49, 77, 63, 91, 48, 76, 62, 90, 47, 75, 61, 89, 46, 74, 60, 88, 42), (2, 304, 307, 11), (304, 305, 308, 307), (305, 306, 309, 308), (17, 22, 315, 311, 7, 167, 180, 229, 218, 166, 179, 228, 187, 165, 178, 227, 217, 164, 177, 209, 182, 163, 176, 185, 214, 162), (311, 315, 314, 310), (20, 312, 316, 26), (312, 313, 317, 316), (18, 23, 321, 319, 4, 156, 171, 226, 204, 157, 172, 223, 205, 158, 173, 220, 206, 159, 174, 216, 207, 160, 175, 213, 208, 161), (319, 321, 320, 318), (0, 322, 325, 12), (322, 323, 326, 325), (323, 324, 327, 326)])
_uv = me_plane_002.uv_layers.new(name='UVMap')
_uv.uv.foreach_set('vector', [0.0, 0.0, 0.0, 0.25, 0.0, 0.5, 0.0, 0.75, 0.0, 1.0, 0.5, 1.0, 0.5833, 1.0, 0.6667, 1.0, 0.75, 1.0, 0.8333, 1.0, 0.9167, 1.0, 1.0, 1.0, 1.0, 0.75, 1.0, 0.5, 1.0, 0.25, 1.0, 0.0, 0.9167, 0.0, 0.8333, 0.0, 0.75, 0.0, 0.25, 0.0, 0.1875, 0.0, 0.125, 0.0, 0.0625, 0.0, 0.25, 0.0, 0.25, 0.0, 0.75, 0.0, 0.75, 0.0, 0.75, 0.0, 0.75, 0.0, 0.75, 0.0, 0.5833, 0.0, 0.4167, 0.0, 0.25, 0.0, 0.25, 0.0, 0.25, 0.0, 0.0, 0.0, 0.0625, 0.0, 0.125, 0.0, 0.1875, 0.0, 0.25, 0.0, 0.75, 0.0, 0.8333, 0.0, 0.9167, 0.0, 1.0, 0.0, 1.0, 0.25, 1.0, 0.5, 1.0, 0.75, 1.0, 1.0, 0.9167, 1.0, 0.8333, 1.0, 0.75, 1.0, 0.6667, 1.0, 0.5833, 1.0, 0.5, 1.0, 0.0, 1.0, 0.0, 0.75, 0.0, 0.5, 0.0, 0.25, 0.25, 0.0, 0.25, 0.0, 0.25, 0.0, 0.25, 0.0, 1.0, 0.75, 1.0, 1.0, 1.0, 1.0, 1.0, 1.0, 1.0, 1.0, 1.0, 0.75, 0.5, 1.0, 0.0, 1.0, 0.0, 1.0, 0.5, 1.0, 0.5, 1.0, 0.5, 1.0, 0.75, 0.0, 0.75, 0.0, 0.25, 0.0, 0.25, 0.0, 0.75, 0.0, 0.25, 0.0, 0.25, 0.0, 0.75, 0.0, 0.1875, 0.0, 0.25, 0.0, 0.25, 0.0, 0.25, 0.0, 0.1875, 0.0, 0.25, 0.0, 0.25, 0.0, 0.25, 0.0, 0.25, 0.0, 0.25, 0.0, 0.25, 0.0, 0.25, 0.0, 0.0, 0.25, 0.0, 0.0, 0.0, 0.0, 0.0, 0.25, 0.75, 0.0, 0.75, 0.0, 0.75, 0.0, 0.75, 0.0, 0.75, 0.0, 0.75, 0.0, 0.75, 0.0, 0.75, 0.0, 0.9167, 0.0, 1.0, 0.0, 1.0, 0.0, 0.9167, 0.0, 0.25, 0.0, 0.25, 0.0, 0.25, 0.0, 0.25, 0.0, 0.4167, 0.0, 0.5833, 0.0, 0.75, 0.0, 0.75, 0.0, 0.75, 0.0, 0.75, 0.0, 0.75, 0.0, 0.75, 0.0, 0.75, 0.0, 0.25, 0.0, 0.25, 0.0, 0.25, 0.0, 0.75, 0.0, 0.75, 0.0, 0.75, 0.0, 0.75, 0.0, 0.75, 0.0, 0.25, 0.0, 0.25, 0.0, 0.75, 0.0, 0.9158, 1.0, 0.9167, 1.0, 1.0, 1.0, 1.0, 1.0, 1.0, 1.0, 0.9995, 1.0, 0.9989, 1.0, 0.5832, 1.0, 0.5, 1.0, 0.5, 1.0, 0.5832, 1.0, 0.5833, 1.0, 0.5, 1.0, 0.5, 1.0, 0.5833, 1.0, 0.9167, 1.0, 0.9158, 1.0, 0.9989, 1.0, 1.0, 1.0, 1.0, 1.0, 1.0, 1.0, 0.9989, 1.0, 0.9989, 1.0, 0.9995, 1.0, 1.0, 1.0, 0.5, 1.0, 0.5, 1.0, 0.5, 1.0, 0.5, 1.0, 0.5, 1.0, 0.9167, 1.0, 1.0, 1.0, 1.0, 1.0, 0.9167, 1.0, 1.0, 1.0, 1.0, 1.0, 1.0, 1.0, 1.0, 1.0, 1.0, 1.0, 1.0, 0.25, 1.0, 0.5, 1.0, 0.5, 1.0, 0.25, 1.0, 0.0, 1.0, 0.25, 1.0, 0.25, 1.0, 0.25, 1.0, 0.25, 1.0, 0.25, 1.0, 0.25, 1.0, 0.25, 1.0, 0.25, 1.0, 0.25, 1.0, 0.25, 1.0, 0.25, 1.0, 0.25, 1.0, 0.25, 1.0, 0.25, 1.0, 0.25, 1.0, 0.25, 1.0, 0.25, 1.0, 0.25, 1.0, 0.25, 1.0, 0.25, 1.0, 0.25, 1.0, 0.25, 1.0, 0.25, 1.0, 0.25, 1.0, 0.25, 1.0, 0.25, 1.0, 0.25, 1.0, 0.25, 1.0, 0.25, 1.0, 0.25, 1.0, 0.25, 1.0, 0.0, 1.0, 0.25, 1.0, 0.5, 1.0, 0.5, 1.0, 0.25, 1.0, 0.25, 1.0, 0.5, 1.0, 0.5, 1.0, 0.25, 1.0, 0.25, 1.0, 0.5, 1.0, 0.5, 1.0, 0.25, 1.0, 0.25, 1.0, 0.5, 1.0, 0.5, 1.0, 0.25, 1.0, 0.25, 1.0, 0.5, 1.0, 0.5, 1.0, 0.25, 1.0, 0.25, 1.0, 0.5, 1.0, 0.5, 1.0, 0.25, 1.0, 0.25, 1.0, 0.5, 1.0, 0.5, 1.0, 0.25, 1.0, 0.25, 1.0, 0.5, 1.0, 0.5, 1.0, 0.25, 1.0, 0.5, 1.0, 0.25, 1.0, 0.25, 1.0, 0.5, 1.0, 0.25, 1.0, 0.5, 1.0, 0.5, 1.0, 0.25, 1.0, 0.5, 1.0, 0.5, 1.0, 0.5, 1.0, 0.5, 1.0, 0.25, 1.0, 0.25, 1.0, 0.25, 1.0, 0.25, 1.0, 0.5, 1.0, 0.25, 1.0, 0.25, 1.0, 0.5, 1.0, 0.5, 1.0, 0.5, 1.0, 0.5, 1.0, 0.5, 1.0, 0.25, 1.0, 0.25, 1.0, 0.25, 1.0, 0.25, 1.0, 0.5, 1.0, 0.25, 1.0, 0.25, 1.0, 0.5, 1.0, 0.5, 1.0, 0.5, 1.0, 0.5, 1.0, 0.5, 1.0, 0.25, 1.0, 0.25, 1.0, 0.25, 1.0, 0.25, 1.0, 0.5, 1.0, 0.25, 1.0, 0.25, 1.0, 0.5, 1.0, 0.5, 1.0, 0.5, 1.0, 0.5, 1.0, 0.5, 1.0, 0.25, 1.0, 0.25, 1.0, 0.25, 1.0, 0.25, 1.0, 0.5, 1.0, 0.5, 1.0, 0.5, 1.0, 0.5, 1.0, 0.5, 1.0, 0.5, 1.0, 0.5, 1.0, 0.5, 1.0, 0.25, 1.0, 0.25, 1.0, 0.25, 1.0, 0.25, 1.0, 0.5, 1.0, 0.5, 1.0, 0.5, 1.0, 0.5, 1.0, 0.5, 1.0, 0.5, 1.0, 0.5, 1.0, 0.5, 1.0, 0.5, 1.0, 0.5, 1.0, 0.5, 1.0, 0.5, 1.0, 0.25, 1.0, 0.5, 1.0, 0.5, 1.0, 0.25, 1.0, 0.5, 1.0, 0.5, 1.0, 0.5, 1.0, 0.5, 1.0, 0.25, 1.0, 0.5, 1.0, 0.5, 1.0, 0.25, 1.0, 0.25, 1.0, 0.5, 1.0, 0.5, 1.0, 0.25, 1.0, 0.25, 1.0, 0.5, 1.0, 0.5, 1.0, 0.25, 1.0, 0.25, 1.0, 0.5, 1.0, 0.5, 1.0, 0.25, 1.0, 0.25, 1.0, 0.5, 1.0, 0.5, 1.0, 0.25, 1.0, 0.25, 1.0, 0.5, 1.0, 0.5, 1.0, 0.25, 1.0, 0.25, 1.0, 0.5, 1.0, 0.5, 1.0, 0.25, 1.0, 0.25, 1.0, 0.5, 1.0, 0.5, 1.0, 0.25, 1.0, 0.25, 1.0, 0.5, 1.0, 0.5, 1.0, 0.25, 1.0, 0.25, 1.0, 0.5, 1.0, 0.5, 1.0, 0.25, 1.0, 0.25, 1.0, 0.5, 1.0, 0.5, 1.0, 0.25, 1.0, 0.25, 1.0, 0.5, 1.0, 0.5, 1.0, 0.25, 1.0, 0.25, 1.0, 0.5, 1.0, 0.5, 1.0, 0.25, 1.0, 0.25, 1.0, 0.5, 1.0, 0.5, 1.0, 0.25, 1.0, 0.25, 1.0, 0.5, 1.0, 0.5, 1.0, 0.25, 1.0, 0.25, 1.0, 0.5, 1.0, 0.5, 1.0, 0.25, 1.0, 0.25, 1.0, 0.5, 1.0, 0.5, 1.0, 0.25, 1.0, 0.25, 1.0, 0.5, 1.0, 0.5, 1.0, 0.25, 1.0, 0.25, 1.0, 0.5, 1.0, 0.5, 1.0, 0.25, 1.0, 0.25, 1.0, 0.5, 1.0, 0.5, 1.0, 0.25, 1.0, 0.25, 1.0, 0.5, 1.0, 0.5, 1.0, 0.25, 1.0, 0.25, 1.0, 0.25, 1.0, 0.25, 1.0, 0.25, 1.0, 0.5, 1.0, 0.5, 1.0, 0.5, 1.0, 0.5, 1.0, 0.5, 1.0, 0.25, 1.0, 0.25, 1.0, 0.5, 1.0, 0.25, 1.0, 0.25, 1.0, 0.25, 1.0, 0.25, 1.0, 0.25, 1.0, 0.25, 1.0, 0.25, 1.0, 0.25, 1.0, 0.5, 1.0, 0.25, 1.0, 0.25, 1.0, 0.5, 1.0, 0.5, 1.0, 0.5, 1.0, 0.5, 1.0, 0.5, 1.0, 0.25, 1.0, 0.25, 1.0, 0.25, 1.0, 0.25, 1.0, 0.5, 1.0, 0.25, 1.0, 0.25, 1.0, 0.5, 1.0, 0.25, 1.0, 0.25, 1.0, 0.25, 1.0, 0.25, 1.0, 0.25, 1.0, 0.25, 1.0, 0.25, 1.0, 0.25, 1.0, 0.5, 1.0, 0.5, 1.0, 0.5, 1.0, 0.5, 1.0, 0.25, 1.0, 0.25, 1.0, 0.25, 1.0, 0.25, 1.0, 0.5, 1.0, 0.5, 1.0, 0.5, 1.0, 0.5, 1.0, 0.25, 1.0, 0.25, 1.0, 0.25, 1.0, 0.25, 1.0, 0.5, 1.0, 0.5, 1.0, 0.5, 1.0, 0.5, 1.0, 0.25, 1.0, 0.25, 1.0, 0.25, 1.0, 0.25, 1.0, 0.5, 1.0, 0.5, 1.0, 0.5, 1.0, 0.5, 1.0, 0.5, 1.0, 0.5, 1.0, 0.5, 1.0, 0.5, 1.0, 0.5, 1.0, 0.5, 1.0, 0.5, 1.0, 0.5, 1.0, 0.25, 1.0, 0.25, 1.0, 0.25, 1.0, 0.25, 1.0, 0.25, 1.0, 0.25, 1.0, 0.25, 1.0, 0.25, 1.0, 0.25, 1.0, 0.25, 1.0, 0.25, 1.0, 0.25, 1.0, 0.25, 1.0, 0.25, 1.0, 0.25, 1.0, 0.25, 1.0, 0.25, 1.0, 0.5, 1.0, 0.5, 1.0, 0.25, 1.0, 0.25, 1.0, 0.25, 1.0, 0.25, 1.0, 0.25, 1.0, 0.5, 1.0, 0.5, 1.0, 0.5, 1.0, 0.5, 1.0, 0.25, 1.0, 0.5, 1.0, 0.5, 1.0, 0.25, 1.0, 0.25, 1.0, 0.25, 1.0, 0.25, 1.0, 0.25, 1.0, 0.25, 1.0, 0.25, 1.0, 0.25, 1.0, 0.25, 1.0, 0.25, 1.0, 0.5, 1.0, 0.5, 1.0, 0.25, 1.0, 0.5, 1.0, 0.5, 1.0, 0.5, 1.0, 0.5, 1.0, 0.25, 1.0, 0.5, 1.0, 0.5, 1.0, 0.25, 1.0, 0.5, 1.0, 0.5, 1.0, 0.5, 1.0, 0.5, 1.0, 0.25, 1.0, 0.5, 1.0, 0.5, 1.0, 0.25, 0.4167, 0.0, 0.4167, 0.0, 0.25, 0.0, 0.25, 0.0, 0.25, 0.0, 0.375, 0.0, 0.375, 0.0, 0.25, 0.0, 0.25, 0.0, 0.375, 0.0, 0.375, 0.0, 0.25, 0.0, 0.25, 0.0, 0.375, 0.0, 0.375, 0.0, 0.25, 0.0, 0.25, 0.0, 0.375, 0.0, 0.375, 0.0, 0.25, 0.0, 0.25, 0.0, 0.375, 0.0, 0.375, 0.0, 0.25, 0.0, 0.25, 0.0, 0.25, 0.0, 0.75, 0.0, 0.75, 0.0, 0.75, 0.0, 0.75, 0.0, 0.75, 0.0, 0.75, 0.0, 0.75, 0.0, 0.75, 0.0, 0.75, 0.0, 0.75, 0.0, 0.75, 0.0, 0.75, 0.0, 0.75, 0.0, 0.75, 0.0, 0.75, 0.0, 0.75, 0.0, 0.75, 0.0, 0.75, 0.0, 0.75, 0.0, 0.75, 0.0, 0.75, 0.0, 0.75, 0.0, 0.75, 0.0, 0.75, 0.0, 0.75, 0.0, 0.75, 0.0, 0.25, 0.0, 0.25, 0.0, 0.25, 0.0, 0.25, 0.0, 0.25, 0.0, 0.25, 0.0, 0.75, 0.0, 0.75, 0.0, 0.25, 0.0, 0.25, 0.0, 0.75, 0.0, 0.75, 0.0, 0.75, 0.0, 0.75, 0.0, 0.75, 0.0, 0.75, 0.0, 0.75, 0.0, 0.75, 0.0, 0.75, 0.0, 0.75, 0.0, 0.75, 0.0, 0.75, 0.0, 0.75, 0.0, 0.25, 0.0, 0.25, 0.0, 0.25, 0.0, 0.25, 0.0, 0.25, 0.0, 0.25, 0.0, 0.25, 0.0, 0.25, 0.0, 0.25, 0.0, 0.25, 0.0, 0.25, 0.0, 0.25, 0.0, 0.75, 0.0, 0.75, 0.0, 0.75, 0.0, 0.75, 0.0, 0.75, 0.0, 0.75, 0.0, 0.75, 0.0, 0.75, 0.0, 0.25, 0.0, 0.25, 0.0, 0.25, 0.0, 0.25, 0.0, 0.25, 0.0, 0.25, 0.0, 0.25, 0.0, 0.25, 0.0, 0.25, 0.0, 0.25, 0.0, 0.25, 0.0, 0.25, 0.0, 0.25, 0.0, 0.25, 0.0, 0.25, 0.0, 0.25, 0.0, 0.25, 0.0, 0.25, 0.0, 0.25, 0.0, 0.25, 0.0, 0.25, 0.0, 0.25, 0.0, 0.25, 0.0, 0.25, 0.0, 0.75, 0.0, 0.75, 0.0, 0.75, 0.0, 0.75, 0.0, 0.5, 1.0, 0.5833, 1.0, 0.5833, 1.0, 0.5, 1.0, 0.5833, 1.0, 0.6667, 1.0, 0.6667, 1.0, 0.5833, 1.0, 0.6667, 1.0, 0.75, 1.0, 0.75, 1.0, 0.6667, 1.0, 0.75, 1.0, 0.8333, 1.0, 0.8333, 1.0, 0.75, 1.0, 0.8333, 1.0, 0.9167, 1.0, 0.9167, 1.0, 0.8333, 1.0, 0.5, 1.0, 0.5, 1.0, 0.5832, 1.0, 0.5833, 1.0, 0.5833, 1.0, 0.5832, 1.0, 0.6663, 1.0, 0.6667, 1.0, 0.6667, 1.0, 0.6663, 1.0, 0.7495, 1.0, 0.75, 1.0, 0.75, 1.0, 0.7495, 1.0, 0.8326, 1.0, 0.8333, 1.0, 0.8333, 1.0, 0.8326, 1.0, 0.9158, 1.0, 0.9167, 1.0, 1.0, 1.0, 0.9167, 1.0, 0.9167, 1.0, 1.0, 1.0, 0.9167, 1.0, 0.8333, 1.0, 0.8333, 1.0, 0.9167, 1.0, 0.8333, 1.0, 0.75, 1.0, 0.75, 1.0, 0.8333, 1.0, 0.75, 1.0, 0.6667, 1.0, 0.6667, 1.0, 0.75, 1.0, 0.6667, 1.0, 0.5833, 1.0, 0.5833, 1.0, 0.6667, 1.0, 0.9989, 1.0, 0.9158, 1.0, 0.9158, 1.0, 0.9989, 1.0, 0.9158, 1.0, 0.8326, 1.0, 0.8326, 1.0, 0.9158, 1.0, 0.8326, 1.0, 0.7495, 1.0, 0.7495, 1.0, 0.8326, 1.0, 0.7495, 1.0, 0.6663, 1.0, 0.6663, 1.0, 0.7495, 1.0, 0.6663, 1.0, 0.5832, 1.0, 0.5832, 1.0, 0.6663, 1.0, 0.5, 1.0, 0.5, 1.0, 0.5, 1.0, 0.5833, 1.0, 0.5832, 1.0, 0.5832, 1.0, 0.5833, 1.0, 0.6667, 1.0, 0.6663, 1.0, 0.6663, 1.0, 0.6667, 1.0, 0.75, 1.0, 0.7495, 1.0, 0.7495, 1.0, 0.75, 1.0, 0.8333, 1.0, 0.8326, 1.0, 0.8326, 1.0, 0.8333, 1.0, 0.9167, 1.0, 0.9158, 1.0, 0.75, 0.0, 0.75, 0.0, 0.75, 0.0, 0.75, 0.0, 0.75, 0.0, 0.75, 0.0, 0.75, 0.0, 0.75, 0.0, 0.75, 0.0, 0.75, 0.0, 0.75, 0.0, 0.75, 0.0, 0.75, 0.0, 0.75, 0.0, 0.75, 0.0, 0.75, 0.0, 0.75, 0.0, 0.75, 0.0, 0.75, 0.0, 0.75, 0.0, 0.8333, 0.0, 0.8333, 0.0, 0.75, 0.0, 0.75, 0.0, 0.75, 0.0, 0.8333, 0.0, 0.9167, 0.0, 0.9167, 0.0, 0.8333, 0.0, 1.0, 0.5, 1.0, 0.75, 1.0, 0.75, 1.0, 0.5, 1.0, 0.5, 1.0, 0.5, 1.0, 0.5, 1.0, 0.5, 1.0, 0.5, 1.0, 0.5, 1.0, 0.5, 1.0, 0.5, 1.0, 0.5, 1.0, 0.5, 1.0, 0.5, 1.0, 0.5, 1.0, 0.5, 1.0, 0.5, 1.0, 0.5, 1.0, 0.5, 1.0, 0.5, 1.0, 0.5, 1.0, 0.5, 1.0, 0.5, 1.0, 0.5, 1.0, 0.5, 1.0, 0.5, 1.0, 0.5, 1.0, 0.5, 1.0, 0.5, 1.0, 0.5, 1.0, 0.5, 1.0, 0.5, 0.0, 1.0, 0.0, 0.75, 0.0, 0.75, 0.0, 1.0, 0.0, 0.75, 0.0, 0.5, 0.0, 0.5, 0.0, 0.75, 0.0, 0.5, 0.0, 0.25, 0.0, 0.25, 0.0, 0.5, 0.25, 0.0, 0.25, 0.0, 0.25, 0.0, 0.25, 0.0, 0.25, 0.0, 0.25, 0.0, 0.25, 0.0, 0.25, 0.0, 0.25, 0.0, 0.25, 0.0, 0.25, 0.0, 0.25, 0.0, 0.25, 0.0, 0.25, 0.0, 0.25, 0.0, 0.25, 0.0, 0.25, 0.0, 0.25, 0.0, 0.25, 0.0, 0.25, 0.0, 0.25, 0.0, 0.25, 0.0, 0.25, 0.0, 0.25, 0.0, 0.25, 0.0, 0.25, 0.0, 0.25, 0.0, 0.25, 0.0, 0.25, 0.0, 0.25, 0.0, 0.25, 0.0, 0.25, 0.0, 0.25, 0.0, 0.25, 0.0, 0.25, 0.0, 0.25, 0.0, 0.25, 0.0, 0.25, 0.0, 0.75, 0.0, 0.75, 0.0, 0.5833, 0.0, 0.5833, 0.0, 0.75, 0.0, 0.75, 0.0, 0.75, 0.0, 0.625, 0.0, 0.625, 0.0, 0.75, 0.0, 0.75, 0.0, 0.625, 0.0, 0.625, 0.0, 0.75, 0.0, 0.75, 0.0, 0.625, 0.0, 0.625, 0.0, 0.75, 0.0, 0.75, 0.0, 0.625, 0.0, 0.625, 0.0, 0.75, 0.0, 0.75, 0.0, 0.625, 0.0, 0.625, 0.0, 0.75, 0.0, 0.5833, 0.0, 0.5833, 0.0, 0.4167, 0.0, 0.4167, 0.0, 0.0, 0.0, 0.0625, 0.0, 0.0625, 0.0, 0.0, 0.0, 0.0625, 0.0, 0.125, 0.0, 0.125, 0.0, 0.0625, 0.0, 0.125, 0.0, 0.1875, 0.0, 0.1875, 0.0, 0.125, 0.0])
me_plane_002.materials.append(mat_material)
me_plane_002.use_remesh_fix_poles = True
me_plane_002.use_remesh_preserve_attributes = False
me_plane_002.update()

# ---- objects
ob_balconies = bpy.data.objects.new('Balconies', me_plane)
ob_beacon_point_run = bpy.data.objects.new('Beacon Point Run', me_plane_002)

# ---- transforms, parenting, visibility, modifiers, constraints
ob_balconies.location = (0.0, 0.0, 0.0)
ob_balconies.scale = (22.9, 8.773, 1.0)
ob_beacon_point_run.location = (0.0, 0.0, 0.0)
ob_beacon_point_run.scale = (22.9, 8.773, 1.0)

# ---- collection membership
col_collection.objects.link(ob_balconies)
col_collection.objects.link(ob_beacon_point_run)

# ---- scene / render settings (as saved in the file)
scene.frame_start = 1; scene.frame_end = 250; scene.frame_set(1)
scene.render.engine = 'BLENDER_EEVEE_NEXT'
scene.cycles.sampling_pattern = 'TABULATED_SOBOL'
scene.cycles.use_light_tree = False
scene.view_settings.view_transform = 'Filmic'
bpy.context.view_layer.update()

# ---- added for rendering (the .blend has no active camera and no usable light): camera, sun
cam_auto = bpy.data.cameras.new('AutoCamera')
cam_auto.lens = 50.0
cam_auto.sensor_width = 36.0
cam_auto.clip_end = 1090.99
ob_auto_camera = bpy.data.objects.new('AutoCamera', cam_auto)
scene.collection.objects.link(ob_auto_camera)
ob_auto_camera.location = (63.0402, -81.9473, 65.6321)
ob_auto_camera.rotation_euler = (1.09748, -7.21219e-08, 0.694738)
scene.camera = ob_auto_camera
light_auto_sun = bpy.data.lights.new('AutoSun', 'SUN')
light_auto_sun.energy = 3.0
light_auto_sun.angle = 0.0523599
ob_auto_sun = bpy.data.objects.new('AutoSun', light_auto_sun)
scene.collection.objects.link(ob_auto_sun)
ob_auto_sun.rotation_euler = (0.872665, 0.174533, 0.523599)
bpy.context.view_layer.update()
